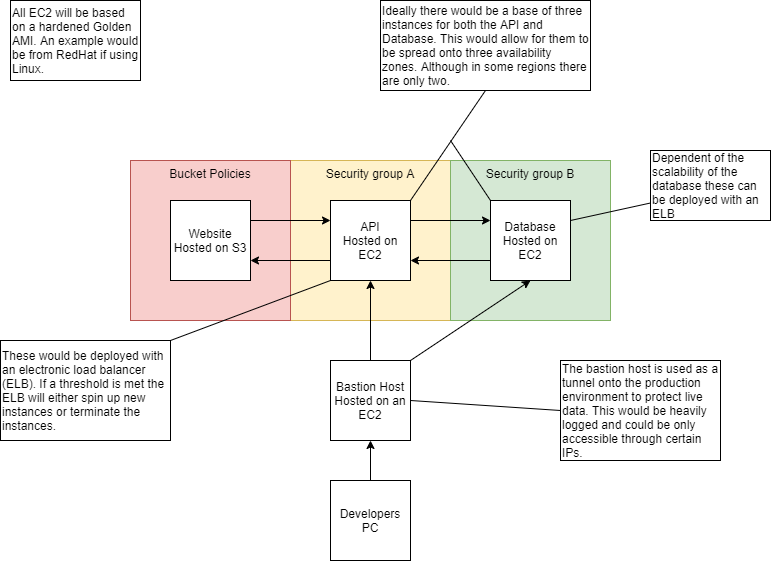

The diagram above was exported from draw.io. Its source (the exported page's mxGraphModel, read from the mxfile embedded in the PNG):
<mxGraphModel dx="1038" dy="580" grid="1" gridSize="10" guides="1" tooltips="1" connect="1" arrows="1" fold="1" page="1" pageScale="1" pageWidth="850" pageHeight="1100" math="0" shadow="0">
  <root>
    <mxCell id="0" />
    <mxCell id="1" parent="0" />
    <mxCell id="PLBlXeXzvcOefRX0cUJS-16" value="Security group A" style="whiteSpace=wrap;html=1;aspect=fixed;fillColor=#fff2cc;strokeColor=#d6b656;verticalAlign=top;" vertex="1" parent="1">
      <mxGeometry x="320" y="200" width="160" height="160" as="geometry" />
    </mxCell>
    <mxCell id="PLBlXeXzvcOefRX0cUJS-11" value="Bucket Policies" style="rounded=0;whiteSpace=wrap;html=1;fillColor=#f8cecc;strokeColor=#b85450;verticalAlign=top;" vertex="1" parent="1">
      <mxGeometry x="160" y="200" width="160" height="160" as="geometry" />
    </mxCell>
    <mxCell id="PLBlXeXzvcOefRX0cUJS-9" value="Security group B" style="rounded=0;whiteSpace=wrap;html=1;verticalAlign=top;fillColor=#d5e8d4;strokeColor=#82b366;" vertex="1" parent="1">
      <mxGeometry x="480" y="200" width="160" height="160" as="geometry" />
    </mxCell>
    <mxCell id="PLBlXeXzvcOefRX0cUJS-1" value="Website&lt;br&gt;Hosted on S3" style="whiteSpace=wrap;html=1;aspect=fixed;" vertex="1" parent="1">
      <mxGeometry x="200" y="240" width="80" height="80" as="geometry" />
    </mxCell>
    <mxCell id="PLBlXeXzvcOefRX0cUJS-2" value="API&lt;br&gt;Hosted on EC2" style="whiteSpace=wrap;html=1;aspect=fixed;" vertex="1" parent="1">
      <mxGeometry x="360" y="240" width="80" height="80" as="geometry" />
    </mxCell>
    <mxCell id="PLBlXeXzvcOefRX0cUJS-3" value="Database&lt;br&gt;Hosted on EC2" style="whiteSpace=wrap;html=1;aspect=fixed;" vertex="1" parent="1">
      <mxGeometry x="520" y="240" width="80" height="80" as="geometry" />
    </mxCell>
    <mxCell id="PLBlXeXzvcOefRX0cUJS-4" value="" style="endArrow=classic;html=1;exitX=1;exitY=0.25;exitDx=0;exitDy=0;entryX=0;entryY=0.25;entryDx=0;entryDy=0;" edge="1" parent="1" source="PLBlXeXzvcOefRX0cUJS-1" target="PLBlXeXzvcOefRX0cUJS-2">
      <mxGeometry width="50" height="50" relative="1" as="geometry">
        <mxPoint x="400" y="520" as="sourcePoint" />
        <mxPoint x="450" y="470" as="targetPoint" />
      </mxGeometry>
    </mxCell>
    <mxCell id="PLBlXeXzvcOefRX0cUJS-5" value="" style="endArrow=classic;html=1;entryX=1;entryY=0.75;entryDx=0;entryDy=0;exitX=0;exitY=0.75;exitDx=0;exitDy=0;" edge="1" parent="1" source="PLBlXeXzvcOefRX0cUJS-2" target="PLBlXeXzvcOefRX0cUJS-1">
      <mxGeometry width="50" height="50" relative="1" as="geometry">
        <mxPoint x="310" y="450" as="sourcePoint" />
        <mxPoint x="360" y="400" as="targetPoint" />
      </mxGeometry>
    </mxCell>
    <mxCell id="PLBlXeXzvcOefRX0cUJS-6" value="" style="endArrow=classic;html=1;entryX=0;entryY=0.25;entryDx=0;entryDy=0;exitX=1;exitY=0.25;exitDx=0;exitDy=0;" edge="1" parent="1" source="PLBlXeXzvcOefRX0cUJS-2" target="PLBlXeXzvcOefRX0cUJS-3">
      <mxGeometry width="50" height="50" relative="1" as="geometry">
        <mxPoint x="460" y="420" as="sourcePoint" />
        <mxPoint x="510" y="370" as="targetPoint" />
      </mxGeometry>
    </mxCell>
    <mxCell id="PLBlXeXzvcOefRX0cUJS-7" value="" style="endArrow=classic;html=1;entryX=1;entryY=0.75;entryDx=0;entryDy=0;exitX=0;exitY=0.75;exitDx=0;exitDy=0;" edge="1" parent="1" source="PLBlXeXzvcOefRX0cUJS-3" target="PLBlXeXzvcOefRX0cUJS-2">
      <mxGeometry width="50" height="50" relative="1" as="geometry">
        <mxPoint x="460" y="400" as="sourcePoint" />
        <mxPoint x="510" y="350" as="targetPoint" />
      </mxGeometry>
    </mxCell>
    <mxCell id="PLBlXeXzvcOefRX0cUJS-12" value="Bastion Host&lt;br&gt;Hosted on an EC2" style="whiteSpace=wrap;html=1;aspect=fixed;" vertex="1" parent="1">
      <mxGeometry x="360" y="400" width="80" height="80" as="geometry" />
    </mxCell>
    <mxCell id="PLBlXeXzvcOefRX0cUJS-14" value="" style="endArrow=classic;html=1;entryX=0.5;entryY=1;entryDx=0;entryDy=0;exitX=0.5;exitY=0;exitDx=0;exitDy=0;" edge="1" parent="1" source="PLBlXeXzvcOefRX0cUJS-12" target="PLBlXeXzvcOefRX0cUJS-2">
      <mxGeometry width="50" height="50" relative="1" as="geometry">
        <mxPoint x="250" y="480" as="sourcePoint" />
        <mxPoint x="300" y="430" as="targetPoint" />
      </mxGeometry>
    </mxCell>
    <mxCell id="PLBlXeXzvcOefRX0cUJS-15" value="" style="endArrow=classic;html=1;entryX=0.5;entryY=1;entryDx=0;entryDy=0;exitX=1;exitY=0;exitDx=0;exitDy=0;" edge="1" parent="1" source="PLBlXeXzvcOefRX0cUJS-12" target="PLBlXeXzvcOefRX0cUJS-3">
      <mxGeometry width="50" height="50" relative="1" as="geometry">
        <mxPoint x="470" y="450" as="sourcePoint" />
        <mxPoint x="520" y="400" as="targetPoint" />
      </mxGeometry>
    </mxCell>
    <mxCell id="PLBlXeXzvcOefRX0cUJS-18" value="Developers PC" style="whiteSpace=wrap;html=1;aspect=fixed;" vertex="1" parent="1">
      <mxGeometry x="360" y="520" width="80" height="80" as="geometry" />
    </mxCell>
    <mxCell id="PLBlXeXzvcOefRX0cUJS-20" value="" style="endArrow=classic;html=1;entryX=0.5;entryY=1;entryDx=0;entryDy=0;exitX=0.5;exitY=0;exitDx=0;exitDy=0;" edge="1" parent="1" source="PLBlXeXzvcOefRX0cUJS-18" target="PLBlXeXzvcOefRX0cUJS-12">
      <mxGeometry width="50" height="50" relative="1" as="geometry">
        <mxPoint x="240" y="560" as="sourcePoint" />
        <mxPoint x="290" y="510" as="targetPoint" />
      </mxGeometry>
    </mxCell>
    <mxCell id="PLBlXeXzvcOefRX0cUJS-23" value="" style="endArrow=none;html=1;exitX=1;exitY=0.25;exitDx=0;exitDy=0;entryX=0;entryY=0.75;entryDx=0;entryDy=0;" edge="1" parent="1" source="PLBlXeXzvcOefRX0cUJS-3" target="PLBlXeXzvcOefRX0cUJS-24">
      <mxGeometry width="50" height="50" relative="1" as="geometry">
        <mxPoint x="680" y="240" as="sourcePoint" />
        <mxPoint x="680" y="220" as="targetPoint" />
      </mxGeometry>
    </mxCell>
    <mxCell id="PLBlXeXzvcOefRX0cUJS-24" value="Dependent of the scalability of the database these can be deployed with an ELB" style="whiteSpace=wrap;html=1;align=left;" vertex="1" parent="1">
      <mxGeometry x="680" y="190" width="120" height="70" as="geometry" />
    </mxCell>
    <mxCell id="PLBlXeXzvcOefRX0cUJS-25" value="These would be deployed with an electronic load balancer (ELB). If a threshold is met the ELB will either spin up new instances or terminate the instances.&amp;nbsp;" style="whiteSpace=wrap;html=1;align=left;" vertex="1" parent="1">
      <mxGeometry x="30" y="380" width="170" height="100" as="geometry" />
    </mxCell>
    <mxCell id="PLBlXeXzvcOefRX0cUJS-26" value="" style="endArrow=none;html=1;entryX=0;entryY=1;entryDx=0;entryDy=0;exitX=1;exitY=0;exitDx=0;exitDy=0;" edge="1" parent="1" source="PLBlXeXzvcOefRX0cUJS-25" target="PLBlXeXzvcOefRX0cUJS-2">
      <mxGeometry width="50" height="50" relative="1" as="geometry">
        <mxPoint x="260" y="450" as="sourcePoint" />
        <mxPoint x="310" y="400" as="targetPoint" />
      </mxGeometry>
    </mxCell>
    <mxCell id="PLBlXeXzvcOefRX0cUJS-27" value="Ideally there would be a base of three instances for both the API and Database. This would allow for them to be spread onto three availability zones. Although in some regions there are only two." style="rounded=0;whiteSpace=wrap;html=1;align=left;" vertex="1" parent="1">
      <mxGeometry x="410" y="40" width="210" height="90" as="geometry" />
    </mxCell>
    <mxCell id="PLBlXeXzvcOefRX0cUJS-28" value="" style="endArrow=none;html=1;exitX=1;exitY=0;exitDx=0;exitDy=0;entryX=0.5;entryY=1;entryDx=0;entryDy=0;" edge="1" parent="1" source="PLBlXeXzvcOefRX0cUJS-2" target="PLBlXeXzvcOefRX0cUJS-27">
      <mxGeometry width="50" height="50" relative="1" as="geometry">
        <mxPoint x="450" y="200" as="sourcePoint" />
        <mxPoint x="500" y="150" as="targetPoint" />
      </mxGeometry>
    </mxCell>
    <mxCell id="PLBlXeXzvcOefRX0cUJS-29" value="" style="endArrow=none;html=1;" edge="1" parent="1">
      <mxGeometry width="50" height="50" relative="1" as="geometry">
        <mxPoint x="520" y="240" as="sourcePoint" />
        <mxPoint x="480" y="180" as="targetPoint" />
      </mxGeometry>
    </mxCell>
    <mxCell id="PLBlXeXzvcOefRX0cUJS-30" value="The bastion host is used as a tunnel onto the production environment to protect live data. This would be heavily logged and could be only accessible through certain IPs." style="rounded=0;whiteSpace=wrap;html=1;align=left;" vertex="1" parent="1">
      <mxGeometry x="590" y="400" width="160" height="100" as="geometry" />
    </mxCell>
    <mxCell id="PLBlXeXzvcOefRX0cUJS-31" value="" style="endArrow=none;html=1;entryX=0;entryY=0.5;entryDx=0;entryDy=0;exitX=1;exitY=0.5;exitDx=0;exitDy=0;" edge="1" parent="1" source="PLBlXeXzvcOefRX0cUJS-12" target="PLBlXeXzvcOefRX0cUJS-30">
      <mxGeometry width="50" height="50" relative="1" as="geometry">
        <mxPoint x="490" y="490" as="sourcePoint" />
        <mxPoint x="540" y="440" as="targetPoint" />
      </mxGeometry>
    </mxCell>
    <mxCell id="PLBlXeXzvcOefRX0cUJS-32" value="All EC2 will be based on a hardened Golden AMI. An example would be from RedHat if using Linux.&amp;nbsp;" style="rounded=0;whiteSpace=wrap;html=1;align=left;" vertex="1" parent="1">
      <mxGeometry x="40" y="40" width="130" height="80" as="geometry" />
    </mxCell>
  </root>
</mxGraphModel>